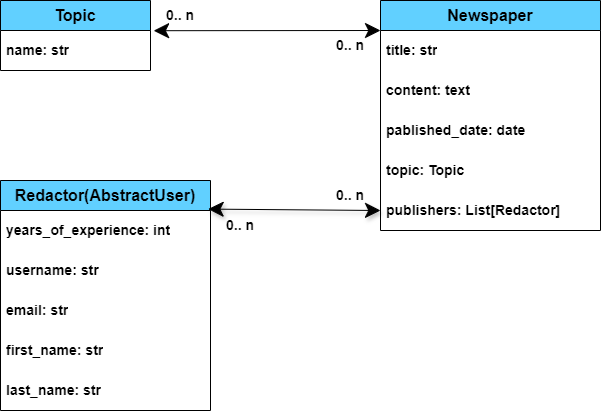

The diagram above was exported from draw.io. Its source (the exported page's mxGraphModel, read from the mxfile embedded in the PNG):
<mxGraphModel dx="1050" dy="565" grid="1" gridSize="10" guides="1" tooltips="1" connect="1" arrows="1" fold="1" page="1" pageScale="1" pageWidth="827" pageHeight="1169" math="0" shadow="0">
  <root>
    <mxCell id="0" />
    <mxCell id="1" parent="0" />
    <mxCell id="eQpKXhwCqF8peWZnlf2A-1" value="&lt;font style=&quot;font-size: 16px;&quot;&gt;&lt;b&gt;Topic&lt;/b&gt;&lt;/font&gt;" style="swimlane;fontStyle=0;childLayout=stackLayout;horizontal=1;startSize=30;horizontalStack=0;resizeParent=1;resizeParentMax=0;resizeLast=0;collapsible=1;marginBottom=0;whiteSpace=wrap;html=1;fillColor=#61D0FF;" vertex="1" parent="1">
      <mxGeometry x="80" y="50" width="150" height="70" as="geometry" />
    </mxCell>
    <mxCell id="eQpKXhwCqF8peWZnlf2A-2" value="&lt;b&gt;&lt;font style=&quot;font-size: 14px;&quot;&gt;name: str&lt;/font&gt;&lt;/b&gt;" style="text;strokeColor=none;fillColor=none;align=left;verticalAlign=middle;spacingLeft=4;spacingRight=4;overflow=hidden;points=[[0,0.5],[1,0.5]];portConstraint=eastwest;rotatable=0;whiteSpace=wrap;html=1;" vertex="1" parent="eQpKXhwCqF8peWZnlf2A-1">
      <mxGeometry y="30" width="150" height="40" as="geometry" />
    </mxCell>
    <mxCell id="eQpKXhwCqF8peWZnlf2A-5" value="&lt;font style=&quot;font-size: 16px;&quot;&gt;&lt;b&gt;Newspaper&lt;/b&gt;&lt;/font&gt;" style="swimlane;fontStyle=0;childLayout=stackLayout;horizontal=1;startSize=30;horizontalStack=0;resizeParent=1;resizeParentMax=0;resizeLast=0;collapsible=1;marginBottom=0;whiteSpace=wrap;html=1;fillColor=#61D0FF;" vertex="1" parent="1">
      <mxGeometry x="460" y="50" width="220" height="230" as="geometry">
        <mxRectangle x="390" y="60" width="100" height="30" as="alternateBounds" />
      </mxGeometry>
    </mxCell>
    <mxCell id="eQpKXhwCqF8peWZnlf2A-6" value="title: str" style="text;strokeColor=none;fillColor=none;align=left;verticalAlign=middle;spacingLeft=4;spacingRight=4;overflow=hidden;points=[[0,0.5],[1,0.5]];portConstraint=eastwest;rotatable=0;whiteSpace=wrap;html=1;fontSize=14;fontStyle=1" vertex="1" parent="eQpKXhwCqF8peWZnlf2A-5">
      <mxGeometry y="30" width="220" height="40" as="geometry" />
    </mxCell>
    <mxCell id="eQpKXhwCqF8peWZnlf2A-7" value="content: text" style="text;strokeColor=none;fillColor=none;align=left;verticalAlign=middle;spacingLeft=4;spacingRight=4;overflow=hidden;points=[[0,0.5],[1,0.5]];portConstraint=eastwest;rotatable=0;whiteSpace=wrap;html=1;fontSize=14;fontStyle=1" vertex="1" parent="eQpKXhwCqF8peWZnlf2A-5">
      <mxGeometry y="70" width="220" height="40" as="geometry" />
    </mxCell>
    <mxCell id="eQpKXhwCqF8peWZnlf2A-8" value="pablished_date: date" style="text;strokeColor=none;fillColor=none;align=left;verticalAlign=middle;spacingLeft=4;spacingRight=4;overflow=hidden;points=[[0,0.5],[1,0.5]];portConstraint=eastwest;rotatable=0;whiteSpace=wrap;html=1;fontSize=14;fontStyle=1" vertex="1" parent="eQpKXhwCqF8peWZnlf2A-5">
      <mxGeometry y="110" width="220" height="40" as="geometry" />
    </mxCell>
    <mxCell id="eQpKXhwCqF8peWZnlf2A-10" value="topic: Topic" style="text;strokeColor=none;fillColor=none;align=left;verticalAlign=middle;spacingLeft=4;spacingRight=4;overflow=hidden;points=[[0,0.5],[1,0.5]];portConstraint=eastwest;rotatable=0;whiteSpace=wrap;html=1;fontSize=14;fontStyle=1" vertex="1" parent="eQpKXhwCqF8peWZnlf2A-5">
      <mxGeometry y="150" width="220" height="40" as="geometry" />
    </mxCell>
    <mxCell id="eQpKXhwCqF8peWZnlf2A-22" value="publishers: List[Redactor]" style="text;strokeColor=none;fillColor=none;align=left;verticalAlign=middle;spacingLeft=4;spacingRight=4;overflow=hidden;points=[[0,0.5],[1,0.5]];portConstraint=eastwest;rotatable=0;whiteSpace=wrap;html=1;fontSize=14;fontStyle=1" vertex="1" parent="eQpKXhwCqF8peWZnlf2A-5">
      <mxGeometry y="190" width="220" height="40" as="geometry" />
    </mxCell>
    <mxCell id="eQpKXhwCqF8peWZnlf2A-14" value="&lt;font style=&quot;font-size: 16px;&quot;&gt;&lt;b&gt;Redactor(AbstractUser)&lt;/b&gt;&lt;/font&gt;" style="swimlane;fontStyle=0;childLayout=stackLayout;horizontal=1;startSize=30;horizontalStack=0;resizeParent=1;resizeParentMax=0;resizeLast=0;collapsible=1;marginBottom=0;whiteSpace=wrap;html=1;fillColor=#61D0FF;" vertex="1" parent="1">
      <mxGeometry x="80" y="230" width="210" height="230" as="geometry" />
    </mxCell>
    <mxCell id="eQpKXhwCqF8peWZnlf2A-15" value="&lt;font style=&quot;font-size: 14px;&quot;&gt;&lt;span style=&quot;font-size: 14px;&quot;&gt;years_of_experience: int&lt;/span&gt;&lt;/font&gt;" style="text;strokeColor=none;fillColor=none;align=left;verticalAlign=middle;spacingLeft=4;spacingRight=4;overflow=hidden;points=[[0,0.5],[1,0.5]];portConstraint=eastwest;rotatable=0;whiteSpace=wrap;html=1;fontSize=14;fontStyle=1" vertex="1" parent="eQpKXhwCqF8peWZnlf2A-14">
      <mxGeometry y="30" width="210" height="40" as="geometry" />
    </mxCell>
    <mxCell id="eQpKXhwCqF8peWZnlf2A-16" value="username: str" style="text;strokeColor=none;fillColor=none;align=left;verticalAlign=middle;spacingLeft=4;spacingRight=4;overflow=hidden;points=[[0,0.5],[1,0.5]];portConstraint=eastwest;rotatable=0;whiteSpace=wrap;html=1;fontSize=14;fontStyle=1" vertex="1" parent="eQpKXhwCqF8peWZnlf2A-14">
      <mxGeometry y="70" width="210" height="40" as="geometry" />
    </mxCell>
    <mxCell id="eQpKXhwCqF8peWZnlf2A-17" value="email: str" style="text;strokeColor=none;fillColor=none;align=left;verticalAlign=middle;spacingLeft=4;spacingRight=4;overflow=hidden;points=[[0,0.5],[1,0.5]];portConstraint=eastwest;rotatable=0;whiteSpace=wrap;html=1;fontSize=14;fontStyle=1" vertex="1" parent="eQpKXhwCqF8peWZnlf2A-14">
      <mxGeometry y="110" width="210" height="40" as="geometry" />
    </mxCell>
    <mxCell id="eQpKXhwCqF8peWZnlf2A-18" value="first_name: str" style="text;strokeColor=none;fillColor=none;align=left;verticalAlign=middle;spacingLeft=4;spacingRight=4;overflow=hidden;points=[[0,0.5],[1,0.5]];portConstraint=eastwest;rotatable=0;whiteSpace=wrap;html=1;fontSize=14;fontStyle=1" vertex="1" parent="eQpKXhwCqF8peWZnlf2A-14">
      <mxGeometry y="150" width="210" height="40" as="geometry" />
    </mxCell>
    <mxCell id="eQpKXhwCqF8peWZnlf2A-19" value="last_name: str" style="text;strokeColor=none;fillColor=none;align=left;verticalAlign=middle;spacingLeft=4;spacingRight=4;overflow=hidden;points=[[0,0.5],[1,0.5]];portConstraint=eastwest;rotatable=0;whiteSpace=wrap;html=1;fontSize=14;fontStyle=1" vertex="1" parent="eQpKXhwCqF8peWZnlf2A-14">
      <mxGeometry y="190" width="210" height="40" as="geometry" />
    </mxCell>
    <mxCell id="eQpKXhwCqF8peWZnlf2A-23" value="" style="endArrow=classic;startArrow=classic;html=1;rounded=0;entryX=0;entryY=0.5;entryDx=0;entryDy=0;exitX=0.989;exitY=-0.035;exitDx=0;exitDy=0;exitPerimeter=0;endSize=13;startSize=13;shadow=1;" edge="1" parent="1" source="eQpKXhwCqF8peWZnlf2A-15" target="eQpKXhwCqF8peWZnlf2A-22">
      <mxGeometry width="50" height="50" relative="1" as="geometry">
        <mxPoint x="289.3399999999999" y="271.65" as="sourcePoint" />
        <mxPoint x="440" y="260" as="targetPoint" />
      </mxGeometry>
    </mxCell>
    <mxCell id="eQpKXhwCqF8peWZnlf2A-24" value="" style="endArrow=classic;startArrow=classic;html=1;rounded=0;entryX=0;entryY=0;entryDx=0;entryDy=0;entryPerimeter=0;exitX=1.021;exitY=0.005;exitDx=0;exitDy=0;exitPerimeter=0;endSize=13;startSize=13;" edge="1" parent="1" source="eQpKXhwCqF8peWZnlf2A-2" target="eQpKXhwCqF8peWZnlf2A-6">
      <mxGeometry width="50" height="50" relative="1" as="geometry">
        <mxPoint x="310" y="80" as="sourcePoint" />
        <mxPoint x="390" y="80" as="targetPoint" />
      </mxGeometry>
    </mxCell>
    <mxCell id="eQpKXhwCqF8peWZnlf2A-25" value="&lt;font style=&quot;font-size: 14px;&quot;&gt;&lt;b&gt;0.. n&lt;/b&gt;&lt;/font&gt;" style="text;html=1;align=center;verticalAlign=middle;whiteSpace=wrap;rounded=0;" vertex="1" parent="1">
      <mxGeometry x="400" y="230" width="60" height="30" as="geometry" />
    </mxCell>
    <mxCell id="eQpKXhwCqF8peWZnlf2A-28" value="&lt;font style=&quot;font-size: 14px;&quot;&gt;&lt;b&gt;0.. n&lt;/b&gt;&lt;/font&gt;" style="text;html=1;align=center;verticalAlign=middle;whiteSpace=wrap;rounded=0;" vertex="1" parent="1">
      <mxGeometry x="290" y="260" width="60" height="30" as="geometry" />
    </mxCell>
    <mxCell id="eQpKXhwCqF8peWZnlf2A-29" value="&lt;font style=&quot;font-size: 14px;&quot;&gt;&lt;b&gt;0.. n&lt;/b&gt;&lt;/font&gt;" style="text;html=1;align=center;verticalAlign=middle;whiteSpace=wrap;rounded=0;" vertex="1" parent="1">
      <mxGeometry x="400" y="80" width="60" height="30" as="geometry" />
    </mxCell>
    <mxCell id="eQpKXhwCqF8peWZnlf2A-30" value="&lt;font style=&quot;font-size: 14px;&quot;&gt;&lt;b&gt;0.. n&lt;/b&gt;&lt;/font&gt;" style="text;html=1;align=center;verticalAlign=middle;whiteSpace=wrap;rounded=0;" vertex="1" parent="1">
      <mxGeometry x="230" y="50" width="60" height="30" as="geometry" />
    </mxCell>
  </root>
</mxGraphModel>